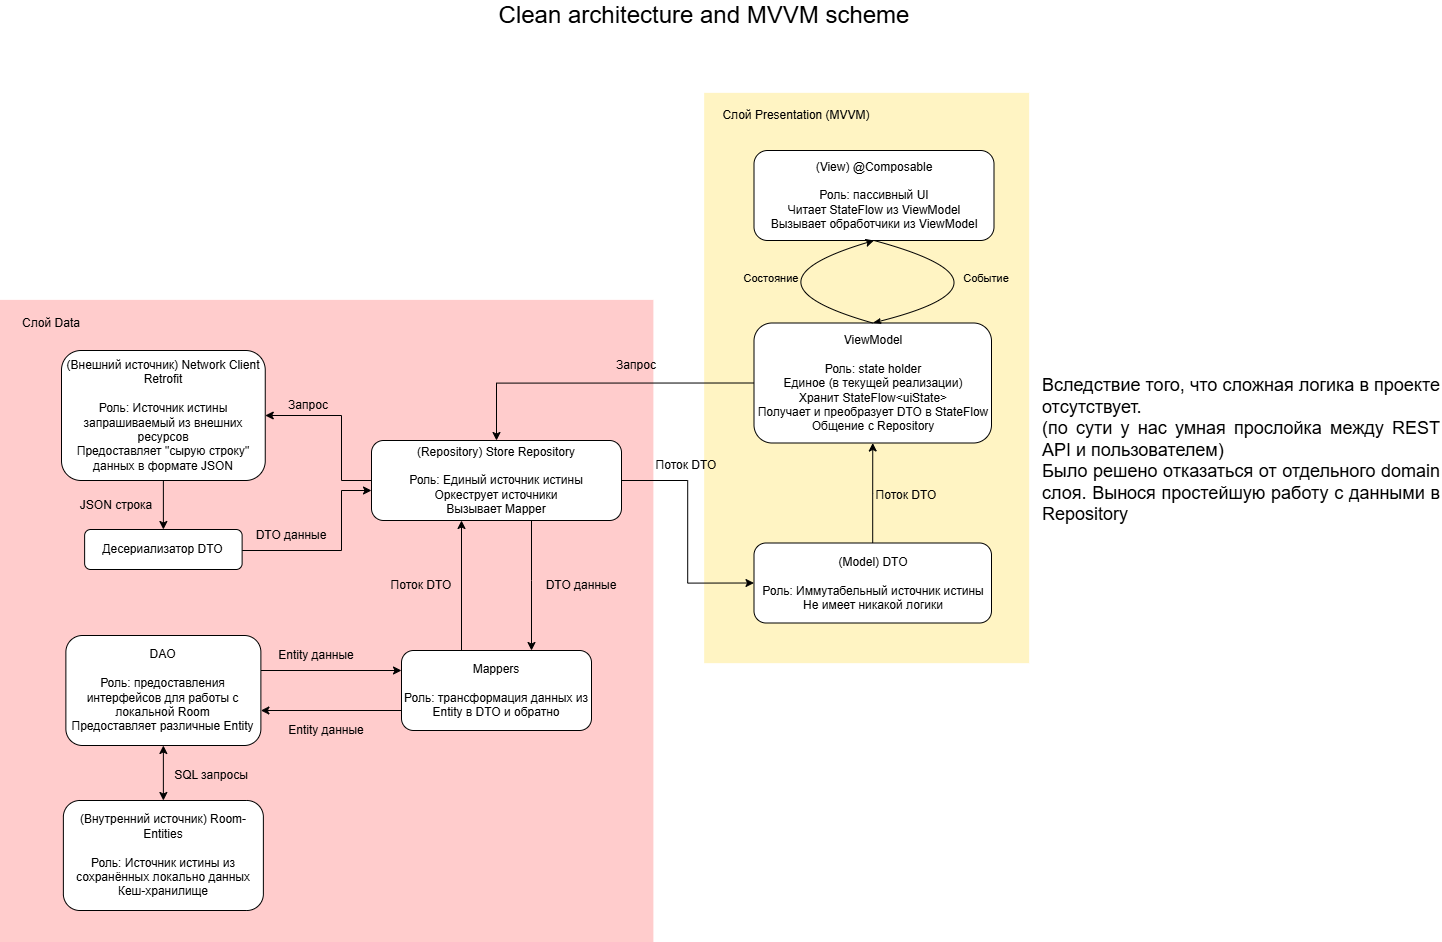

The diagram above was exported from draw.io. Its source (the exported page's mxGraphModel, read from the mxfile embedded in the PNG):
<mxGraphModel dx="4843" dy="1160" grid="1" gridSize="10" guides="1" tooltips="1" connect="1" arrows="1" fold="1" page="1" pageScale="1" pageWidth="2339" pageHeight="3300" math="0" shadow="0">
  <root>
    <mxCell id="0" />
    <mxCell id="1" parent="0" />
    <mxCell id="krhMJxophTBqtDOvjVdi-2" parent="1" style="text;html=1;whiteSpace=wrap;strokeColor=none;fillColor=none;align=center;verticalAlign=middle;rounded=0;" value="&lt;span style=&quot;font-size: 24px;&quot;&gt;Clean architecture and MVVM scheme&lt;/span&gt;" vertex="1">
      <mxGeometry height="30" width="450" x="417.5" y="70" as="geometry" />
    </mxCell>
    <mxCell id="krhMJxophTBqtDOvjVdi-3" parent="1" style="rounded=0;whiteSpace=wrap;html=1;rotation=90;fillColor=#FFF4C3;strokeColor=none;" value="&#10;&lt;span style=&quot;color: rgb(0, 0, 0); font-family: Helvetica; font-size: 11px; font-style: normal; font-variant-ligatures: normal; font-variant-caps: normal; font-weight: 400; letter-spacing: normal; orphans: 2; text-align: center; text-indent: 0px; text-transform: none; widows: 2; word-spacing: 0px; -webkit-text-stroke-width: 0px; white-space: normal; background-color: rgb(236, 236, 236); text-decoration-thickness: initial; text-decoration-style: initial; text-decoration-color: initial; display: inline !important; float: none;&quot;&gt;Состояние&lt;/span&gt;&#10;&#10;" vertex="1">
      <mxGeometry height="325" width="570.3" x="520" y="285" as="geometry" />
    </mxCell>
    <mxCell id="krhMJxophTBqtDOvjVdi-5" parent="1" style="text;html=1;whiteSpace=wrap;strokeColor=none;fillColor=none;align=center;verticalAlign=middle;rounded=0;" value="Слой Presentation (MVVM)" vertex="1">
      <mxGeometry height="30" width="190" x="640" y="170" as="geometry" />
    </mxCell>
    <mxCell id="krhMJxophTBqtDOvjVdi-17" parent="1" style="rounded=0;whiteSpace=wrap;html=1;rotation=90;fillColor=#FFCCCC;strokeColor=none;" value="" vertex="1">
      <mxGeometry height="653.75" width="642.5" x="-56.25" y="363.75" as="geometry" />
    </mxCell>
    <mxCell id="krhMJxophTBqtDOvjVdi-18" parent="1" style="text;html=1;whiteSpace=wrap;strokeColor=none;fillColor=none;align=center;verticalAlign=middle;rounded=0;" value="Слой Data" vertex="1">
      <mxGeometry height="30" width="80" x="-50" y="377.5" as="geometry" />
    </mxCell>
    <mxCell id="krhMJxophTBqtDOvjVdi-30" edge="1" parent="1" source="krhMJxophTBqtDOvjVdi-19" style="edgeStyle=orthogonalEdgeStyle;rounded=0;orthogonalLoop=1;jettySize=auto;html=1;exitX=1;exitY=0.5;exitDx=0;exitDy=0;entryX=0;entryY=0.5;entryDx=0;entryDy=0;" target="krhMJxophTBqtDOvjVdi-11">
      <mxGeometry relative="1" as="geometry" />
    </mxCell>
    <mxCell id="krhMJxophTBqtDOvjVdi-52" edge="1" parent="1" source="krhMJxophTBqtDOvjVdi-19" style="edgeStyle=orthogonalEdgeStyle;rounded=0;orthogonalLoop=1;jettySize=auto;html=1;" target="krhMJxophTBqtDOvjVdi-24">
      <mxGeometry relative="1" as="geometry">
        <Array as="points">
          <mxPoint x="470" y="650" />
          <mxPoint x="470" y="650" />
        </Array>
      </mxGeometry>
    </mxCell>
    <mxCell id="krhMJxophTBqtDOvjVdi-56" edge="1" parent="1" source="krhMJxophTBqtDOvjVdi-19" style="edgeStyle=orthogonalEdgeStyle;rounded=0;orthogonalLoop=1;jettySize=auto;html=1;entryX=1;entryY=0.5;entryDx=0;entryDy=0;" target="krhMJxophTBqtDOvjVdi-25">
      <mxGeometry relative="1" as="geometry">
        <Array as="points">
          <mxPoint x="280" y="550" />
          <mxPoint x="280" y="485" />
        </Array>
      </mxGeometry>
    </mxCell>
    <mxCell id="krhMJxophTBqtDOvjVdi-19" parent="1" style="rounded=1;whiteSpace=wrap;html=1;" value="(Repository) Store Repository&lt;br&gt;&lt;div&gt;&lt;br&gt;&lt;/div&gt;&lt;div&gt;Роль: Единый источник истины&lt;/div&gt;&lt;div&gt;Оркеструет источники&lt;/div&gt;&lt;div&gt;Вызывает Mapper&lt;/div&gt;" vertex="1">
      <mxGeometry height="80" width="250" x="310" y="510" as="geometry" />
    </mxCell>
    <mxCell id="krhMJxophTBqtDOvjVdi-20" parent="1" style="text;html=1;whiteSpace=wrap;strokeColor=none;fillColor=none;align=center;verticalAlign=middle;rounded=0;" value="&lt;div style=&quot;text-align: justify;&quot;&gt;&lt;span style=&quot;font-size: 18px; background-color: transparent; color: light-dark(rgb(0, 0, 0), rgb(255, 255, 255));&quot;&gt;Вследствие того, что сложная логика в проекте отсутствует.&amp;nbsp;&lt;/span&gt;&lt;/div&gt;&lt;div style=&quot;text-align: justify;&quot;&gt;&lt;span style=&quot;font-size: 18px; background-color: transparent; color: light-dark(rgb(0, 0, 0), rgb(255, 255, 255));&quot;&gt;(по сути у нас умная прослойка между REST API и пользователем)&lt;/span&gt;&lt;/div&gt;&lt;div style=&quot;text-align: justify;&quot;&gt;&lt;span style=&quot;font-size: 18px; background-color: transparent; color: light-dark(rgb(0, 0, 0), rgb(255, 255, 255));&quot;&gt;Было решено отказаться от отдельного domain слоя. Вынося простейшую работу с данными в Repository&lt;/span&gt;&lt;/div&gt;" vertex="1">
      <mxGeometry height="159" width="400" x="980" y="440" as="geometry" />
    </mxCell>
    <mxCell id="krhMJxophTBqtDOvjVdi-21" connectable="0" parent="1" style="group" value="" vertex="1">
      <mxGeometry height="472.5" width="270" x="680" y="220" as="geometry" />
    </mxCell>
    <mxCell id="krhMJxophTBqtDOvjVdi-8" parent="krhMJxophTBqtDOvjVdi-21" style="rounded=1;whiteSpace=wrap;html=1;" value="(View) @Composable&lt;div&gt;&lt;br&gt;&lt;div&gt;Роль: пассивный UI&lt;br&gt;&lt;div&gt;Читает StateFlow из ViewModel&lt;br&gt;&lt;div&gt;Вызывает обработчики из ViewModel&lt;/div&gt;&lt;/div&gt;&lt;/div&gt;&lt;/div&gt;" vertex="1">
      <mxGeometry height="90" width="240" x="12.5" as="geometry" />
    </mxCell>
    <mxCell id="krhMJxophTBqtDOvjVdi-10" parent="krhMJxophTBqtDOvjVdi-21" style="rounded=1;whiteSpace=wrap;html=1;" value="ViewModel&lt;div&gt;&lt;br&gt;&lt;/div&gt;&lt;div&gt;Роль: state holder&lt;br&gt;&lt;div&gt;Единое (в текущей реализации)&lt;/div&gt;&lt;/div&gt;&lt;div&gt;Хранит StateFlow&amp;lt;uiState&amp;gt;&lt;/div&gt;&lt;div&gt;Получает и преобразует DTO в StateFlow&lt;/div&gt;&lt;div&gt;Общение с Repository&lt;/div&gt;" vertex="1">
      <mxGeometry height="120" width="237.5" x="12.5" y="172.5" as="geometry" />
    </mxCell>
    <mxCell id="krhMJxophTBqtDOvjVdi-31" edge="1" parent="krhMJxophTBqtDOvjVdi-21" source="krhMJxophTBqtDOvjVdi-11" style="edgeStyle=orthogonalEdgeStyle;rounded=0;orthogonalLoop=1;jettySize=auto;html=1;entryX=0.5;entryY=1;entryDx=0;entryDy=0;" target="krhMJxophTBqtDOvjVdi-10">
      <mxGeometry relative="1" as="geometry" />
    </mxCell>
    <mxCell id="krhMJxophTBqtDOvjVdi-11" parent="krhMJxophTBqtDOvjVdi-21" style="rounded=1;whiteSpace=wrap;html=1;" value="(Model) DTO&lt;br&gt;&lt;div&gt;&lt;br&gt;&lt;/div&gt;&lt;div&gt;Роль: Иммутабельный источник истины&lt;br&gt;&lt;div&gt;Не имеет никакой логики&lt;/div&gt;&lt;/div&gt;" vertex="1">
      <mxGeometry height="80" width="237.5" x="12.5" y="392.5" as="geometry" />
    </mxCell>
    <mxCell id="krhMJxophTBqtDOvjVdi-13" edge="1" parent="krhMJxophTBqtDOvjVdi-21" source="krhMJxophTBqtDOvjVdi-10" style="curved=1;endArrow=classic;html=1;rounded=0;entryX=0.5;entryY=1;entryDx=0;entryDy=0;exitX=0.5;exitY=0;exitDx=0;exitDy=0;" target="krhMJxophTBqtDOvjVdi-8" value="">
      <mxGeometry height="50" relative="1" width="50" as="geometry">
        <Array as="points">
          <mxPoint x="-10" y="132.5" />
        </Array>
        <mxPoint x="70" y="152.5" as="sourcePoint" />
        <mxPoint x="120" y="102.5" as="targetPoint" />
      </mxGeometry>
    </mxCell>
    <mxCell id="krhMJxophTBqtDOvjVdi-14" edge="1" parent="krhMJxophTBqtDOvjVdi-21" source="krhMJxophTBqtDOvjVdi-10" style="curved=1;endArrow=none;html=1;rounded=0;entryX=0.5;entryY=1;entryDx=0;entryDy=0;exitX=0.5;exitY=0;exitDx=0;exitDy=0;startArrow=classicThin;startFill=1;endFill=0;" target="krhMJxophTBqtDOvjVdi-8" value="">
      <mxGeometry height="50" relative="1" width="50" as="geometry">
        <Array as="points">
          <mxPoint x="290" y="132.5" />
        </Array>
        <mxPoint x="201" y="172.5" as="sourcePoint" />
        <mxPoint x="203" y="90.5" as="targetPoint" />
      </mxGeometry>
    </mxCell>
    <mxCell id="krhMJxophTBqtDOvjVdi-15" parent="krhMJxophTBqtDOvjVdi-21" style="text;html=1;whiteSpace=wrap;strokeColor=none;fillColor=none;align=center;verticalAlign=middle;rounded=0;" value="&lt;font style=&quot;font-size: 11px;&quot;&gt;Состояние&lt;/font&gt;" vertex="1">
      <mxGeometry height="30" width="60" y="112.5" as="geometry" />
    </mxCell>
    <mxCell id="krhMJxophTBqtDOvjVdi-16" parent="krhMJxophTBqtDOvjVdi-21" style="text;html=1;whiteSpace=wrap;strokeColor=none;fillColor=none;align=center;verticalAlign=middle;rounded=0;" value="&lt;span style=&quot;font-size: 11px;&quot;&gt;Событие&lt;/span&gt;" vertex="1">
      <mxGeometry height="30" width="50" x="220" y="112.5" as="geometry" />
    </mxCell>
    <mxCell id="krhMJxophTBqtDOvjVdi-35" parent="krhMJxophTBqtDOvjVdi-21" style="text;html=1;whiteSpace=wrap;strokeColor=none;fillColor=none;align=center;verticalAlign=middle;rounded=0;" value="Поток DTO" vertex="1">
      <mxGeometry height="30" width="90" x="120" y="330" as="geometry" />
    </mxCell>
    <mxCell id="krhMJxophTBqtDOvjVdi-49" edge="1" parent="1" style="edgeStyle=orthogonalEdgeStyle;rounded=0;orthogonalLoop=1;jettySize=auto;html=1;exitX=0.5;exitY=0;exitDx=0;exitDy=0;">
      <mxGeometry relative="1" as="geometry">
        <mxPoint x="400" y="720" as="sourcePoint" />
        <mxPoint x="400" y="589.9999999999998" as="targetPoint" />
      </mxGeometry>
    </mxCell>
    <mxCell id="krhMJxophTBqtDOvjVdi-24" parent="1" style="rounded=1;whiteSpace=wrap;html=1;" value="Mappers&lt;br&gt;&lt;div&gt;&lt;br&gt;&lt;/div&gt;&lt;div&gt;Роль: трансформация данных из Entity в DTO и обратно&lt;/div&gt;" vertex="1">
      <mxGeometry height="80" width="190" x="340" y="720" as="geometry" />
    </mxCell>
    <mxCell id="krhMJxophTBqtDOvjVdi-55" edge="1" parent="1" source="krhMJxophTBqtDOvjVdi-25" style="edgeStyle=orthogonalEdgeStyle;rounded=0;orthogonalLoop=1;jettySize=auto;html=1;entryX=0.5;entryY=0;entryDx=0;entryDy=0;" target="krhMJxophTBqtDOvjVdi-26">
      <mxGeometry relative="1" as="geometry" />
    </mxCell>
    <mxCell id="krhMJxophTBqtDOvjVdi-25" parent="1" style="rounded=1;whiteSpace=wrap;html=1;" value="(Внешний источник) Network Client Retrofit&lt;div&gt;&lt;br&gt;&lt;/div&gt;&lt;div&gt;Роль: Источник истины запрашиваемый из внешних ресурсов&lt;/div&gt;&lt;div&gt;Предоставляет &quot;сырую строку&quot; данных в формате JSON&lt;/div&gt;" vertex="1">
      <mxGeometry height="130" width="203.75" y="420" as="geometry" />
    </mxCell>
    <mxCell id="krhMJxophTBqtDOvjVdi-58" edge="1" parent="1" style="edgeStyle=orthogonalEdgeStyle;rounded=0;orthogonalLoop=1;jettySize=auto;html=1;">
      <mxGeometry relative="1" as="geometry">
        <Array as="points">
          <mxPoint x="280" y="620" />
          <mxPoint x="280" y="560" />
        </Array>
        <mxPoint x="180.62000000000035" y="620" as="sourcePoint" />
        <mxPoint x="310" y="560" as="targetPoint" />
      </mxGeometry>
    </mxCell>
    <mxCell id="krhMJxophTBqtDOvjVdi-26" parent="1" style="rounded=1;whiteSpace=wrap;html=1;" value="Десериализатор DTO" vertex="1">
      <mxGeometry height="40" width="157.49" x="23.129999999999995" y="599" as="geometry" />
    </mxCell>
    <mxCell id="krhMJxophTBqtDOvjVdi-27" parent="1" style="rounded=1;whiteSpace=wrap;html=1;" value="(Внутренний источник) Room-Entities&lt;div&gt;&lt;br&gt;&lt;/div&gt;&lt;div&gt;Роль: Источник истины из сохранённых локально данных&lt;br&gt;&lt;/div&gt;&lt;div&gt;Кеш-хранилище&lt;/div&gt;" vertex="1">
      <mxGeometry height="110" width="200" x="1.8699999999999999" y="870" as="geometry" />
    </mxCell>
    <mxCell id="krhMJxophTBqtDOvjVdi-40" edge="1" parent="1" style="edgeStyle=orthogonalEdgeStyle;rounded=0;orthogonalLoop=1;jettySize=auto;html=1;startArrow=classic;startFill=1;endArrow=none;endFill=0;entryX=0;entryY=0.75;entryDx=0;entryDy=0;" target="krhMJxophTBqtDOvjVdi-24">
      <mxGeometry relative="1" as="geometry">
        <Array as="points" />
        <mxPoint x="199.38000000000056" y="780" as="sourcePoint" />
        <mxPoint x="330" y="780" as="targetPoint" />
      </mxGeometry>
    </mxCell>
    <mxCell id="krhMJxophTBqtDOvjVdi-41" edge="1" parent="1" style="edgeStyle=orthogonalEdgeStyle;rounded=0;orthogonalLoop=1;jettySize=auto;html=1;exitX=1;exitY=0.5;exitDx=0;exitDy=0;entryX=0;entryY=0.25;entryDx=0;entryDy=0;" target="krhMJxophTBqtDOvjVdi-24">
      <mxGeometry relative="1" as="geometry">
        <mxPoint x="199.38000000000056" y="740" as="sourcePoint" />
        <mxPoint x="330" y="740" as="targetPoint" />
      </mxGeometry>
    </mxCell>
    <mxCell id="krhMJxophTBqtDOvjVdi-43" edge="1" parent="1" source="krhMJxophTBqtDOvjVdi-28" style="edgeStyle=orthogonalEdgeStyle;rounded=0;orthogonalLoop=1;jettySize=auto;html=1;entryX=0.5;entryY=0;entryDx=0;entryDy=0;startArrow=classic;startFill=1;" target="krhMJxophTBqtDOvjVdi-27">
      <mxGeometry relative="1" as="geometry" />
    </mxCell>
    <mxCell id="krhMJxophTBqtDOvjVdi-28" parent="1" style="rounded=1;whiteSpace=wrap;html=1;" value="DAO&lt;br&gt;&lt;div&gt;&lt;br&gt;&lt;/div&gt;&lt;div&gt;Роль: предоставления интерфейсов для работы с локальной Room&lt;/div&gt;&lt;div&gt;Предоставляет различные Entity&lt;/div&gt;" vertex="1">
      <mxGeometry height="110" width="195" x="4.38" y="705" as="geometry" />
    </mxCell>
    <mxCell id="krhMJxophTBqtDOvjVdi-36" parent="1" style="text;html=1;whiteSpace=wrap;strokeColor=none;fillColor=none;align=center;verticalAlign=middle;rounded=0;" value="Поток DTO" vertex="1">
      <mxGeometry height="30" width="90" x="580" y="520" as="geometry" />
    </mxCell>
    <mxCell id="krhMJxophTBqtDOvjVdi-38" edge="1" parent="1" source="krhMJxophTBqtDOvjVdi-10" style="edgeStyle=orthogonalEdgeStyle;rounded=0;orthogonalLoop=1;jettySize=auto;html=1;exitX=0;exitY=0.5;exitDx=0;exitDy=0;entryX=0.5;entryY=0;entryDx=0;entryDy=0;" target="krhMJxophTBqtDOvjVdi-19">
      <mxGeometry relative="1" as="geometry" />
    </mxCell>
    <mxCell id="krhMJxophTBqtDOvjVdi-39" parent="1" style="text;html=1;whiteSpace=wrap;strokeColor=none;fillColor=none;align=center;verticalAlign=middle;rounded=0;" value="Запрос" vertex="1">
      <mxGeometry height="30" width="90" x="530" y="420" as="geometry" />
    </mxCell>
    <mxCell id="krhMJxophTBqtDOvjVdi-46" parent="1" style="text;html=1;whiteSpace=wrap;strokeColor=none;fillColor=none;align=center;verticalAlign=middle;rounded=0;" value="SQL запросы" vertex="1">
      <mxGeometry height="30" width="140" x="80" y="830" as="geometry" />
    </mxCell>
    <mxCell id="krhMJxophTBqtDOvjVdi-47" parent="1" style="text;html=1;whiteSpace=wrap;strokeColor=none;fillColor=none;align=center;verticalAlign=middle;rounded=0;" value="Entity данные" vertex="1">
      <mxGeometry height="30" width="90" x="210" y="710" as="geometry" />
    </mxCell>
    <mxCell id="krhMJxophTBqtDOvjVdi-48" parent="1" style="text;html=1;whiteSpace=wrap;strokeColor=none;fillColor=none;align=center;verticalAlign=middle;rounded=0;" value="Entity данные" vertex="1">
      <mxGeometry height="30" width="110" x="210" y="785" as="geometry" />
    </mxCell>
    <mxCell id="krhMJxophTBqtDOvjVdi-53" parent="1" style="text;html=1;whiteSpace=wrap;strokeColor=none;fillColor=none;align=center;verticalAlign=middle;rounded=0;" value="DTO данные" vertex="1">
      <mxGeometry height="30" width="80" x="480" y="640" as="geometry" />
    </mxCell>
    <mxCell id="krhMJxophTBqtDOvjVdi-54" parent="1" style="text;html=1;whiteSpace=wrap;strokeColor=none;fillColor=none;align=center;verticalAlign=middle;rounded=0;" value="Поток DTO" vertex="1">
      <mxGeometry height="30" width="80" x="320" y="640" as="geometry" />
    </mxCell>
    <mxCell id="krhMJxophTBqtDOvjVdi-57" parent="1" style="text;html=1;whiteSpace=wrap;strokeColor=none;fillColor=none;align=center;verticalAlign=middle;rounded=0;" value="Запрос" vertex="1">
      <mxGeometry height="30" width="90" x="201.87" y="460" as="geometry" />
    </mxCell>
    <mxCell id="krhMJxophTBqtDOvjVdi-59" parent="1" style="text;html=1;whiteSpace=wrap;strokeColor=none;fillColor=none;align=center;verticalAlign=middle;rounded=0;" value="JSON строка" vertex="1">
      <mxGeometry height="30" width="90" x="10" y="560" as="geometry" />
    </mxCell>
    <mxCell id="krhMJxophTBqtDOvjVdi-62" parent="1" style="text;html=1;whiteSpace=wrap;strokeColor=none;fillColor=none;align=center;verticalAlign=middle;rounded=0;" value="DTO данные" vertex="1">
      <mxGeometry height="30" width="80" x="190" y="590" as="geometry" />
    </mxCell>
  </root>
</mxGraphModel>